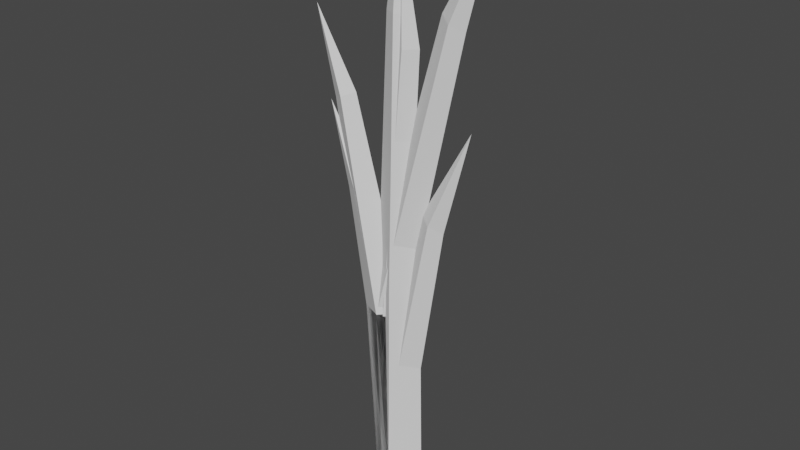 # Source: Grass.blend  (saved by Blender 3.3.6; exported with 4.5.12 LTS)
import bpy
from mathutils import Matrix  # noqa: F401  (used for matrix-valued properties, if any)

bpy.ops.wm.read_factory_settings(use_empty=True)
scene = bpy.context.scene
scene.name = 'Scene'

# ---- collections
col_collection = bpy.data.collections.new('Collection'); scene.collection.children.link(col_collection)

# ---- world
world_world = bpy.data.worlds.new('World'); scene.world = world_world
world_world.use_nodes = True; world_world.node_tree.nodes.clear()
_N = world_world.node_tree.nodes; _L = world_world.node_tree.links
n0 = _N.new('ShaderNodeOutputWorld'); n0.name = 'World Output'; n0.location = (300, 300)
n1 = _N.new('ShaderNodeBackground'); n1.name = 'Background'; n1.location = (10, 300)
n1.inputs[0].default_value = (0.05088, 0.05088, 0.05088, 1.0)
_L.new(n1.outputs[0], n0.inputs[0])
n0.is_active_output = True
world_world.color = (0.05088, 0.05088, 0.05088)
world_world.use_sun_shadow = False
world_world.sun_shadow_jitter_overblur = 0.0

# ---- meshes
me_cube_001 = bpy.data.meshes.new('Cube.001')
me_cube_001.from_pydata([(6.057e-07, -0.06574, -0.1507), (5.326e-07, -0.05779, 0.747), (-0.1159, -3.439e-07, -0.1507), (-0.1018, -3.024e-07, 0.747), (0.1159, 3.432e-07, -0.1507), (0.1018, 3.017e-07, 0.747), (2.77e-07, -0.03004, 1.808), (-0.05295, -1.574e-07, 1.808), (0.05295, 1.566e-07, 1.808), (2.616e-10, -5e-10, 2.144)], [], [(0, 1, 3, 2), (4, 5, 1, 0), (6, 8, 9), (3, 1, 6, 7), (1, 5, 8, 6), (7, 6, 9)])
_uv = me_cube_001.uv_layers.new(name='UVMap')
_uv.uv.foreach_set('vector', [0.5, 0.0, 0.5, 0.3911, 0.06045, 0.3911, 0.0, 0.0, 1.0, 0.0, 0.9395, 0.3911, 0.5, 0.3911, 0.5, 0.0, 0.5, 0.8533, 0.7285, 0.8533, 0.5, 1.0, 0.06045, 0.3911, 0.5, 0.3911, 0.5, 0.8533, 0.2715, 0.8533, 0.5, 0.3911, 0.9395, 0.3911, 0.7285, 0.8533, 0.5, 0.8533, 0.2715, 0.8533, 0.5, 0.8533, 0.5, 1.0])
me_cube_001.update()
me_cube_002 = bpy.data.meshes.new('Cube.002')
me_cube_002.from_pydata([(6.057e-07, -0.06574, -0.1507), (-0.06325, -0.05779, 0.6435), (-0.1159, -3.439e-07, -0.1507), (-0.1635, -2.861e-07, 0.6256), (0.1159, 3.432e-07, -0.1507), (0.03701, 3.132e-07, 0.6613), (-6.052e-07, 0.06574, -0.1507), (-0.06326, 0.05779, 0.6435), (-0.2448, -0.03004, 1.462), (-0.2938, -1.083e-07, 1.442), (-0.2448, 0.03004, 1.462), (-0.1958, 2.003e-07, 1.482), (-0.3723, 4.933e-08, 1.774), (-0.06729, 0.05119, 0.6434), (0.02129, 2.996e-07, 0.626), (-0.1559, -2.474e-07, 0.6607), (-0.06728, -0.05119, 0.6434), (0.2268, 0.03004, 1.812), (0.2747, 1.472e-07, 1.788), (0.2268, -0.03004, 1.812), (0.1789, -1.704e-07, 1.835), (0.3816, -2.969e-09, 2.194)], [], [(0, 1, 3, 2), (2, 3, 7, 6), (6, 7, 5, 4), (4, 5, 1, 0), (8, 11, 12), (3, 1, 8, 9), (1, 5, 11, 8), (7, 3, 9, 10), (5, 7, 10, 11), (10, 9, 12), (11, 10, 12), (9, 8, 12), (17, 20, 21), (14, 13, 17, 18), (13, 15, 20, 17), (16, 14, 18, 19), (15, 16, 19, 20), (19, 18, 21), (20, 19, 21), (18, 17, 21)])
_uv = me_cube_002.uv_layers.new(name='UVMap')
_uv.uv.foreach_set('vector', [0.375, 0.0, 0.625, 0.0, 0.625, 0.25, 0.375, 0.25, 0.375, 0.25, 0.625, 0.25, 0.625, 0.5, 0.375, 0.5, 0.375, 0.5, 0.625, 0.5, 0.625, 0.75, 0.375, 0.75, 0.375, 0.75, 0.625, 0.75, 0.625, 1.0, 0.375, 1.0, 0.625, 1.0, 0.625, 0.75, 0.625, 1.0, 0.625, 0.25, 0.625, 0.0, 0.625, 0.0, 0.625, 0.25, 0.625, 1.0, 0.625, 0.75, 0.625, 0.75, 0.625, 1.0, 0.625, 0.5, 0.625, 0.25, 0.625, 0.25, 0.625, 0.5, 0.625, 0.75, 0.625, 0.5, 0.625, 0.5, 0.625, 0.75, 0.625, 0.5, 0.625, 0.25, 0.625, 0.5, 0.625, 0.75, 0.625, 0.5, 0.625, 0.75, 0.625, 0.25, 0.625, 0.0, 0.625, 0.25, 0.625, 1.0, 0.625, 0.75, 0.625, 1.0, 0.625, 0.25, 0.625, 0.0, 0.625, 0.0, 0.625, 0.25, 0.625, 1.0, 0.625, 0.75, 0.625, 0.75, 0.625, 1.0, 0.625, 0.5, 0.625, 0.25, 0.625, 0.25, 0.625, 0.5, 0.625, 0.75, 0.625, 0.5, 0.625, 0.5, 0.625, 0.75, 0.625, 0.5, 0.625, 0.25, 0.625, 0.5, 0.625, 0.75, 0.625, 0.5, 0.625, 0.75, 0.625, 0.25, 0.625, 0.0, 0.625, 0.25])
me_cube_002.update()
me_cube_003 = bpy.data.meshes.new('Cube.003')
me_cube_003.from_pydata([(6.057e-07, -0.06574, -0.1507), (-0.06325, -0.05779, 0.6435), (-0.1159, -3.439e-07, -0.1507), (-0.1635, -2.861e-07, 0.6256), (0.1159, 3.432e-07, -0.1507), (0.03701, 3.132e-07, 0.6613), (-6.052e-07, 0.06574, -0.1507), (-0.06326, 0.05779, 0.6435), (-0.1893, -0.03004, 1.116), (-0.2383, -6.186e-08, 1.096), (-0.1893, 0.03004, 1.116), (-0.1403, 2.468e-07, 1.136), (-0.3168, 9.575e-08, 1.428), (-0.03316, 0.04805, 0.1016), (0.04998, 3.556e-07, 0.08527), (-0.1163, -1.579e-07, 0.1179), (-0.03316, -0.04805, 0.1016), (0.1543, 0.03004, 1.074), (0.2022, 2.463e-07, 1.05), (0.1543, -0.03004, 1.074), (0.1064, -7.124e-08, 1.097), (0.3091, 9.619e-08, 1.456), (-0.0527, -0.04805, 0.4894), (-0.1367, -2.465e-07, 0.5002), (0.03134, 2.888e-07, 0.4787), (-0.05271, 0.04805, 0.4894), (0.03638, -0.03004, 1.691), (-0.01648, -1.365e-07, 1.684), (0.03638, 0.03004, 1.691), (0.08923, 1.938e-07, 1.698), (0.01004, 2.53e-09, 2.103)], [], [(0, 1, 3, 2), (2, 3, 7, 6), (6, 7, 5, 4), (4, 5, 1, 0), (8, 11, 12), (3, 1, 8, 9), (1, 5, 11, 8), (7, 3, 9, 10), (5, 7, 10, 11), (10, 9, 12), (11, 10, 12), (9, 8, 12), (17, 20, 21), (14, 13, 17, 18), (13, 15, 20, 17), (16, 14, 18, 19), (15, 16, 19, 20), (19, 18, 21), (20, 19, 21), (18, 17, 21), (26, 29, 30), (23, 22, 26, 27), (22, 24, 29, 26), (25, 23, 27, 28), (24, 25, 28, 29), (28, 27, 30), (29, 28, 30), (27, 26, 30)])
_uv = me_cube_003.uv_layers.new(name='UVMap')
_uv.uv.foreach_set('vector', [0.375, 0.0, 0.625, 0.0, 0.625, 0.25, 0.375, 0.25, 0.375, 0.25, 0.625, 0.25, 0.625, 0.5, 0.375, 0.5, 0.375, 0.5, 0.625, 0.5, 0.625, 0.75, 0.375, 0.75, 0.375, 0.75, 0.625, 0.75, 0.625, 1.0, 0.375, 1.0, 0.625, 1.0, 0.625, 0.75, 0.625, 1.0, 0.625, 0.25, 0.625, 0.0, 0.625, 0.0, 0.625, 0.25, 0.625, 1.0, 0.625, 0.75, 0.625, 0.75, 0.625, 1.0, 0.625, 0.5, 0.625, 0.25, 0.625, 0.25, 0.625, 0.5, 0.625, 0.75, 0.625, 0.5, 0.625, 0.5, 0.625, 0.75, 0.625, 0.5, 0.625, 0.25, 0.625, 0.5, 0.625, 0.75, 0.625, 0.5, 0.625, 0.75, 0.625, 0.25, 0.625, 0.0, 0.625, 0.25, 0.625, 1.0, 0.625, 0.75, 0.625, 1.0, 0.625, 0.25, 0.625, 0.0, 0.625, 0.0, 0.625, 0.25, 0.625, 1.0, 0.625, 0.75, 0.625, 0.75, 0.625, 1.0, 0.625, 0.5, 0.625, 0.25, 0.625, 0.25, 0.625, 0.5, 0.625, 0.75, 0.625, 0.5, 0.625, 0.5, 0.625, 0.75, 0.625, 0.5, 0.625, 0.25, 0.625, 0.5, 0.625, 0.75, 0.625, 0.5, 0.625, 0.75, 0.625, 0.25, 0.625, 0.0, 0.625, 0.25, 0.625, 1.0, 0.625, 0.75, 0.625, 1.0, 0.625, 0.25, 0.625, 0.0, 0.625, 0.0, 0.625, 0.25, 0.625, 1.0, 0.625, 0.75, 0.625, 0.75, 0.625, 1.0, 0.625, 0.5, 0.625, 0.25, 0.625, 0.25, 0.625, 0.5, 0.625, 0.75, 0.625, 0.5, 0.625, 0.5, 0.625, 0.75, 0.625, 0.5, 0.625, 0.25, 0.625, 0.5, 0.625, 0.75, 0.625, 0.5, 0.625, 0.75, 0.625, 0.25, 0.625, 0.0, 0.625, 0.25])
me_cube_003.update()

# ---- objects
ob_grass1 = bpy.data.objects.new('Grass1', me_cube_001)
ob_grass2 = bpy.data.objects.new('Grass2', me_cube_002)
ob_grass3 = bpy.data.objects.new('Grass3', me_cube_003)

# ---- transforms, parenting, visibility, modifiers, constraints
ob_grass1.location = (0.0, 0.0, 0.0)
ob_grass2.location = (0.0, 0.0, 0.0)
ob_grass3.location = (0.0, 0.0, 0.0)

# ---- collection membership
col_collection.objects.link(ob_grass1)
col_collection.objects.link(ob_grass2)
col_collection.objects.link(ob_grass3)

# ---- scene / render settings (as saved in the file)
scene.frame_start = 1; scene.frame_end = 250; scene.frame_set(1)
scene.render.engine = 'BLENDER_EEVEE_NEXT'
scene.cycles.sampling_pattern = 'TABULATED_SOBOL'
scene.cycles.use_light_tree = False
scene.view_settings.view_transform = 'Filmic'
bpy.context.view_layer.update()

# ---- added for rendering (the .blend has no active camera and no usable light): camera, sun
cam_auto = bpy.data.cameras.new('AutoCamera')
cam_auto.lens = 50.0
cam_auto.sensor_width = 36.0
cam_auto.clip_end = 1000.0
ob_auto_camera = bpy.data.objects.new('AutoCamera', cam_auto)
scene.collection.objects.link(ob_auto_camera)
ob_auto_camera.location = (2.28692, -2.7387, 2.84756)
ob_auto_camera.rotation_euler = (1.09748, -7.21219e-08, 0.694738)
scene.camera = ob_auto_camera
light_auto_sun = bpy.data.lights.new('AutoSun', 'SUN')
light_auto_sun.energy = 3.0
light_auto_sun.angle = 0.0523599
ob_auto_sun = bpy.data.objects.new('AutoSun', light_auto_sun)
scene.collection.objects.link(ob_auto_sun)
ob_auto_sun.rotation_euler = (0.872665, 0.174533, 0.523599)
bpy.context.view_layer.update()
